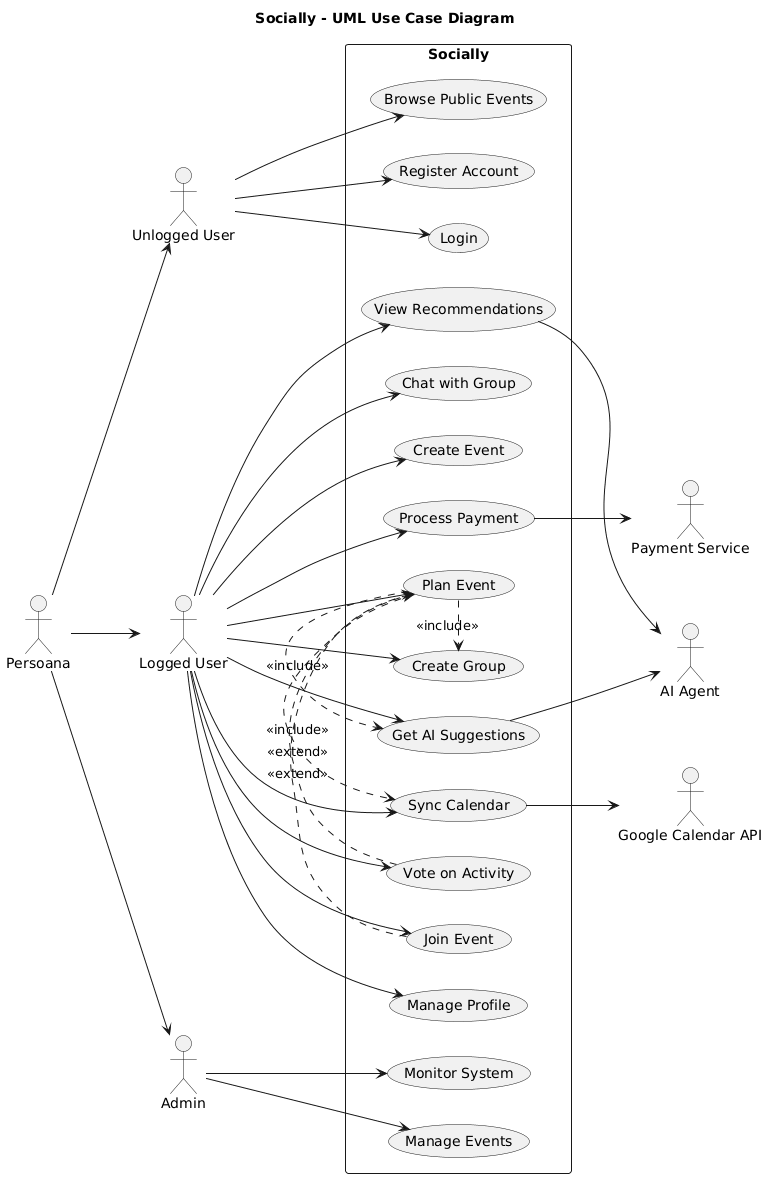

The diagram above was rendered by PlantUML. Its source (embedded in the PNG):
@startuml
left to right direction
title Socially - UML Use Case Diagram

actor "Unlogged User" as Guest
actor "Persoana" as Persoana
actor "Logged User" as User
actor "Admin" as Admin
actor "Google Calendar API" as Calendar
actor "Payment Service" as Payment
actor "AI Agent" as AI

rectangle Socially {
  usecase "Browse Public Events" as UC1
  usecase "Register Account" as UC2
  usecase "Login" as UC3
  usecase "Manage Profile" as UC4
  usecase "Sync Calendar" as UC5
  usecase "View Recommendations" as UC6
  usecase "Create Group" as UC7
  usecase "Plan Event" as UC8
  usecase "Vote on Activity" as UC9
  usecase "Join Event" as UC10
  usecase "Chat with Group" as UC11
  usecase "Create Event" as UC12
  usecase "Process Payment" as UC13
  usecase "Monitor System" as UC14
  usecase "Manage Events" as UC15
  usecase "Get AI Suggestions" as UC16
}

Persoana --> User
Persoana --> Guest
Persoana --> Admin 

Guest --> UC1
Guest --> UC2
Guest --> UC3

User --> UC4
User --> UC5
User --> UC6
User --> UC7
User --> UC8
User --> UC9
User --> UC10
User --> UC11
User --> UC12
User --> UC13
User --> UC16

Admin --> UC14
Admin --> UC15

UC5 --> Calendar
UC13 --> Payment
UC6 --> AI
UC16 --> AI

UC8 .> UC7 : <<include>>
UC8 .> UC5 : <<include>>
UC8 .> UC16 : <<include>>
UC9 .> UC8 : <<extend>>
UC10 .> UC8 : <<extend>>
@enduml